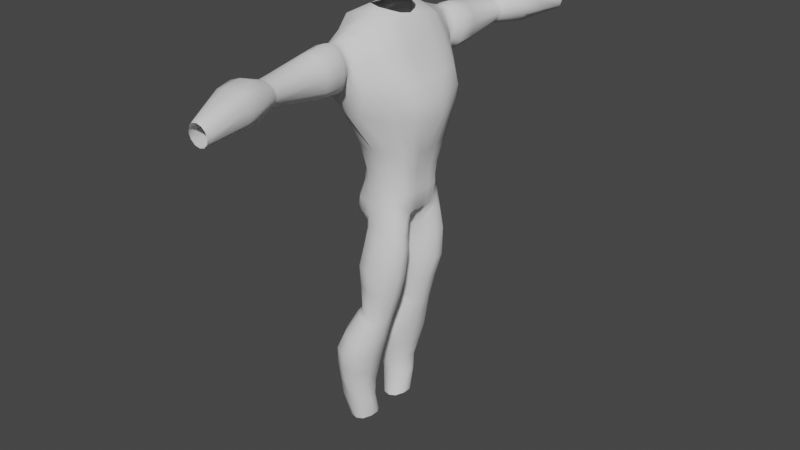 # Source: personaje.blend  (saved by Blender 3.4.6; exported with 4.5.12 LTS)
import bpy
from mathutils import Matrix  # noqa: F401  (used for matrix-valued properties, if any)

bpy.ops.wm.read_factory_settings(use_empty=True)
scene = bpy.context.scene
scene.name = 'Scene'

# ---- collections
col_personaje = bpy.data.collections.new('personaje'); scene.collection.children.link(col_personaje)
col_referencia = bpy.data.collections.new('referencia'); scene.collection.children.link(col_referencia)

# ---- world
world_world = bpy.data.worlds.new('World'); scene.world = world_world
world_world.use_nodes = True; world_world.node_tree.nodes.clear()
_N = world_world.node_tree.nodes; _L = world_world.node_tree.links
n0 = _N.new('ShaderNodeOutputWorld'); n0.name = 'World Output'; n0.location = (300, 300)
n1 = _N.new('ShaderNodeBackground'); n1.name = 'Background'; n1.location = (10, 300)
n1.inputs[0].default_value = (0.05088, 0.05088, 0.05088, 1.0)
_L.new(n1.outputs[0], n0.inputs[0])
n0.is_active_output = True
world_world.color = (0.05088, 0.05088, 0.05088)
world_world.use_sun_shadow = False
world_world.sun_shadow_jitter_overblur = 0.0

# ---- meshes
me_cube_001 = bpy.data.meshes.new('Cube.001')
me_cube_001.from_pydata([(-0.5206, -0.504, -1.326), (-0.7595, -1.403, 2.872), (0.2926, -0.2603, -1.428), (-0.1358, -1.379, 2.995), (-0.6142, 0.0, -1.262), (-0.6442, 0.0, 3.43), (0.2297, 0.0, -1.147), (0.1567, 0.0, 3.322), (-0.5067, -0.8132, 0.5624), (0.2534, -0.8486, 0.6098), (0.6373, 0.0, 0.4649), (-0.6542, 0.0, 0.4481), (0.324, -0.7038, -0.5404), (0.5208, 0.0, -0.4581), (-0.8917, 0.0, -0.7065), (-0.3736, -0.7714, -0.737), (-0.3997, -0.7356, 0.006937), (0.2844, -0.743, 0.06896), (0.5512, 0.0, 0.0362), (-0.6253, 0.0, 0.001509), (-0.6461, -1.22, 1.467), (-0.03476, -1.346, 1.473), (1.011, 0.0, 1.329), (-1.181, 0.0, 1.472), (-1.031, -1.409, 2.166), (0.1152, -1.436, 2.174), (0.8315, 0.0, 2.121), (-1.235, 0.0, 2.055), (-0.7007, -0.3305, -1.301), (0.03128, -0.3286, 3.396), (-0.5808, -0.3689, 3.471), (0.2419, -0.157, -1.178), (-0.6839, -0.517, 0.5262), (0.6595, -0.5259, 0.6028), (0.5101, -0.4102, -0.441), (-0.8319, -0.4986, -0.7389), (0.531, -0.461, 0.07942), (-0.6428, -0.4782, -0.003317), (-1.091, -0.7235, 1.393), (0.801, -0.657, 1.325), (-1.235, -0.8417, 2.114), (0.7043, -0.7532, 2.154), (0.106, -1.402, 1.787), (0.971, 0.0, 1.77), (-1.208, 0.0, 1.76), (-0.942, -1.294, 1.798), (0.8344, -0.7359, 1.766), (-1.193, -0.7786, 1.779), (-0.09933, -0.2346, -1.538), (-0.4236, -1.372, 3.103), (-0.1554, 0.0, -1.281), (-0.1111, -0.8636, 0.5505), (0.0009337, -0.8162, -0.5535), (-0.03448, -0.7918, 0.04987), (-0.3527, -1.303, 1.337), (-0.2644, -0.475, 3.461), (-0.1446, -0.1435, -1.325), (-0.9581, -1.417, 2.516), (-0.001403, -1.445, 2.588), (0.4204, 0.0, 2.747), (-1.083, 0.0, 2.735), (-1.114, -0.8457, 2.734), (0.4446, -0.7356, 2.725), (0.4926, -0.4892, -0.9478), (0.4754, 0.0, -0.8801), (-0.7826, 0.0, -1.044), (-0.5614, -0.6856, -1.078), (-0.8368, -0.4395, -1.073), (0.4964, -0.3005, -0.8516), (-0.6393, -0.4493, -1.289), (0.03948, -1.065, 3.049), (0.5107, -0.6566, 0.6106), (0.4534, -0.5104, -0.4566), (0.4562, -0.551, 0.07436), (0.513, -0.8993, 1.311), (0.4685, -1.052, 2.183), (-0.7687, -1.072, 3.076), (0.2497, -0.1999, -1.239), (-0.619, -0.6165, 0.5446), (-0.6644, -0.6802, -0.7362), (-0.5667, -0.5676, -0.004264), (-0.8825, -0.9435, 1.384), (-1.133, -1.061, 2.157), (-1.067, -1.036, 1.795), (0.5228, -1.023, 1.785), (-0.3497, -1.068, 3.213), (-0.126, -0.179, -1.391), (-1.036, -1.067, 2.656), (0.2944, -1.061, 2.669), (-0.7615, -0.6248, -1.078), (0.4769, -0.3733, -0.8789), (-0.7863, -0.8497, 3.33), (-0.6972, 0.0, 3.435), (0.2464, 0.0, 3.294), (0.1701, -0.7502, 3.202), (-0.2588, -0.6651, 3.413), (0.02474, -5.489, 2.159), (-0.4082, -1.574, 1.942), (0.1443, -5.492, 2.191), (-0.2405, -1.577, 1.986), (0.2319, -5.498, 2.278), (-0.1178, -1.586, 2.373), (0.2639, -5.507, 2.397), (-0.0649, -1.601, 2.528), (0.2319, -5.515, 2.517), (-0.1138, -1.612, 2.711), (0.1443, -5.522, 2.604), (-0.235, -1.627, 2.966), (0.02474, -5.524, 2.636), (-0.4117, -1.629, 3.034), (-0.09484, -5.522, 2.604), (-0.5905, -1.62, 2.907), (-0.1824, -5.515, 2.517), (-0.7111, -1.611, 2.712), (-0.2144, -5.507, 2.397), (-0.7573, -1.599, 2.523), (-0.1824, -5.498, 2.278), (-0.7099, -1.582, 2.339), (-0.09484, -5.492, 2.191), (-0.5763, -1.565, 1.927), (-0.3774, -1.846, 2.008), (-0.1403, -1.851, 2.071), (0.03329, -1.863, 2.245), (0.09683, -1.897, 2.554), (0.03329, -1.914, 2.79), (-0.1403, -1.932, 2.987), (-0.3774, -1.937, 3.051), (-0.6146, -1.927, 2.963), (-0.7882, -1.914, 2.79), (-0.8517, -1.897, 2.554), (-0.7882, -1.863, 2.245), (-0.6146, -1.851, 2.071), (-0.268, -3.46, 2.233), (-0.1534, -3.469, 2.348), (-0.1115, -3.48, 2.494), (-0.1529, -3.491, 2.626), (-0.2641, -3.492, 2.695), (-0.4141, -3.495, 2.734), (-0.566, -3.492, 2.715), (-0.6802, -3.491, 2.655), (-0.7252, -3.48, 2.504), (-0.6884, -3.469, 2.348), (-0.5788, -3.46, 2.233), (-0.4245, -3.457, 2.191), (-0.3901, -2.272, 2.02), (-0.1655, -2.276, 2.08), (-0.001178, -2.288, 2.244), (0.05898, -2.32, 2.54), (-0.001178, -2.337, 2.764), (-0.1655, -2.346, 2.916), (-0.3901, -2.35, 2.976), (-0.6146, -2.34, 2.892), (-0.7789, -2.337, 2.764), (-0.8391, -2.32, 2.54), (-0.7789, -2.288, 2.244), (-0.6146, -2.276, 2.08), (0.01634, -4.182, 2.172), (0.1228, -4.157, 2.351), (0.1979, -4.123, 2.541), (0.1232, -4.09, 2.716), (0.02101, -4.02, 2.845), (-0.2351, -4.011, 2.92), (-0.4881, -4.02, 2.904), (-0.6834, -4.09, 2.843), (-0.7586, -4.123, 2.637), (-0.6977, -4.157, 2.376), (-0.5208, -4.182, 2.172), (-0.2602, -4.191, 2.097), (0.09226, -4.621, 2.209), (0.2873, -4.558, 2.391), (0.2598, -4.534, 2.608), (0.1903, -4.51, 2.784), (0.09944, -4.492, 2.883), (-0.142, -4.486, 2.9), (-0.3826, -4.492, 2.883), (-0.5691, -4.51, 2.819), (-0.6491, -4.534, 2.628), (-0.5994, -4.558, 2.391), (-0.427, -4.621, 2.209), (-0.1725, -4.652, 2.144), (0.1395, -5.411, 2.193), (0.237, -5.411, 2.289), (0.2635, -5.417, 2.421), (0.2278, -5.422, 2.554), (0.1395, -5.426, 2.648), (0.006298, -5.428, 2.683), (-0.1269, -5.426, 2.648), (-0.2244, -5.422, 2.554), (-0.2601, -5.417, 2.421), (-0.2244, -5.411, 2.289), (-0.1269, -5.411, 2.193), (0.006298, -5.412, 2.158), (-0.406, -3.538, 2.181), (-0.2368, -3.54, 2.227), (-0.123, -3.545, 2.35), (-0.07743, -3.551, 2.498), (-0.122, -3.557, 2.632), (-0.2313, -3.55, 2.71), (-0.3928, -3.551, 2.751), (-0.5564, -3.55, 2.736), (-0.6792, -3.557, 2.677), (-0.7279, -3.551, 2.52), (-0.6887, -3.545, 2.351), (-0.5716, -3.54, 2.227), (-0.2071, -3.615, 2.22), (-0.09426, -3.616, 2.35), (-0.04519, -3.618, 2.498), (-0.09266, -3.62, 2.634), (-0.2004, -3.605, 2.723), (-0.3726, -3.605, 2.765), (-0.5471, -3.605, 2.753), (-0.678, -3.62, 2.695), (-0.7298, -3.618, 2.535), (-0.6882, -3.616, 2.354), (-0.5642, -3.615, 2.22), (-0.3879, -3.615, 2.171), (-0.398, -1.664, 2.04), (-0.2075, -1.668, 2.095), (-0.06797, -1.678, 2.339), (-0.02275, -1.71, 2.55), (-0.07284, -1.724, 2.74), (-0.2104, -1.756, 2.952), (-0.3955, -1.761, 3.016), (-0.5825, -1.743, 2.931), (-0.7192, -1.726, 2.739), (-0.7691, -1.712, 2.549), (-0.7192, -1.694, 2.343), (-0.5886, -1.668, 2.081), (-0.6566, -1.52, 2.874), (-0.4277, -1.519, 3.054), (-0.2075, -1.521, 2.972), (-0.06321, -1.526, 2.643), (0.006977, -1.516, 2.365), (-0.005894, -1.494, 2.086), (-0.1376, -1.462, 1.868), (-0.3804, -1.496, 1.778), (-0.6077, -1.415, 1.884), (-0.7984, -1.462, 2.098), (-0.868, -1.5, 2.358), (-0.8145, -1.513, 2.613), (-0.6665, -0.2511, -6.45), (-0.1248, -0.2291, -1.855), (-0.515, -0.3176, -6.437), (0.2755, -0.246, -1.804), (-0.3961, -0.4916, -6.394), (0.519, -0.4624, -1.74), (-0.3961, -0.7066, -6.394), (0.5491, -0.6909, -1.623), (-0.515, -0.8806, -6.437), (0.3536, -0.8891, -1.558), (-0.6665, -0.9471, -6.45), (-0.01103, -0.9658, -1.561), (-0.8693, -0.8806, -6.476), (-0.3437, -0.886, -1.589), (-0.9947, -0.7066, -6.493), (-0.467, -0.7292, -1.784), (-0.9947, -0.4916, -6.493), (-0.5225, -0.5515, -1.85), (-0.8693, -0.3176, -6.476), (-0.4503, -0.3878, -1.883), (-0.7815, -0.1072, -4.488), (-0.403, -0.2312, -4.53), (-0.169, -0.5559, -4.556), (-0.169, -0.9572, -4.556), (-0.403, -1.282, -4.53), (-0.7305, -1.318, -4.534), (-1.007, -1.163, -4.5), (-1.157, -0.8858, -4.497), (-1.201, -0.5755, -4.487), (-1.11, -0.2976, -4.495), (-0.2014, -0.301, -3.455), (-0.001028, -0.3697, -3.52), (0.1228, -0.5494, -3.561), (0.1228, -0.7715, -3.561), (-0.001028, -0.9512, -3.52), (-0.2014, -1.02, -3.455), (-0.4017, -0.9512, -3.39), (-0.5255, -0.7715, -3.35), (-0.5255, -0.5494, -3.35), (-0.4017, -0.3697, -3.39), (-0.1074, -0.1747, -2.288), (0.2528, -0.2716, -2.324), (0.4757, -0.525, -2.346), (0.4745, -0.7596, -2.346), (0.2521, -1.013, -2.324), (-0.1074, -1.11, -2.288), (-0.4407, -0.9878, -2.231), (-0.5835, -0.7537, -2.229), (-0.5982, -0.525, -2.23), (-0.4669, -0.2716, -2.252), (0.1349, -0.2659, -2.878), (0.3115, -0.4757, -2.909), (0.3115, -0.735, -2.909), (0.1349, -0.9447, -2.878), (-0.1509, -1.025, -2.829), (-0.4367, -0.9447, -2.779), (-0.5467, -0.735, -2.748), (-0.5467, -0.4757, -2.748), (-0.4367, -0.2659, -2.779), (-0.1509, -0.1858, -2.829), (-0.533, -0.4296, -5.417), (-0.3818, -0.5565, -5.425), (-0.3818, -0.8442, -5.425), (-0.533, -1.077, -5.417), (-0.7777, -1.166, -5.403), (-1.035, -1.045, -5.397), (-1.212, -0.8274, -5.39), (-1.212, -0.6166, -5.39), (-1.097, -0.4296, -5.389), (-0.7777, -0.3406, -5.403), (-0.3054, -0.2649, -4.285), (-0.09818, -0.5543, -4.314), (-0.09818, -0.9121, -4.314), (-0.3054, -1.202, -4.285), (-0.5785, -1.255, -4.13), (-0.823, -1.121, -4.085), (-0.9604, -0.8605, -4.052), (-0.9973, -0.5689, -4.073), (-0.9173, -0.3118, -4.118), (-0.6406, -0.1543, -4.237), (-0.5042, -0.4608, -5.849), (-0.3581, -0.6204, -5.832), (-0.3581, -0.7835, -5.832), (-0.5042, -1.004, -5.849), (-0.72, -1.045, -5.848), (-1.004, -1.004, -5.853), (-1.153, -0.7835, -5.856), (-1.153, -0.6204, -5.856), (-1.004, -0.4608, -5.853), (-0.72, -0.3767, -5.848), (-0.7795, -0.2315, -4.975), (-0.4722, -0.3368, -5.002), (-0.2823, -0.5562, -5.019), (-0.2823, -0.8971, -5.019), (-0.4722, -1.173, -5.002), (-0.7816, -1.242, -4.956), (-1.045, -1.109, -4.946), (-1.21, -0.87, -4.933), (-1.231, -0.5976, -4.931), (-1.121, -0.3661, -4.936), (-0.2613, -0.281, -3.562), (-0.04253, -0.3554, -3.625), (0.09266, -0.5501, -3.664), (0.09266, -0.7907, -3.664), (-0.04253, -0.9854, -3.625), (-0.2613, -1.07, -3.554), (-0.48, -0.9854, -3.499), (-0.6102, -0.7907, -3.46), (-0.6102, -0.5501, -3.46), (-0.48, -0.3554, -3.499), (-0.07229, -0.3451, -3.699), (0.07105, -0.5505, -3.737), (0.07105, -0.8044, -3.737), (-0.07229, -1.01, -3.699), (-0.3042, -1.106, -3.625), (-0.5361, -1.01, -3.577), (-0.6709, -0.8044, -3.539), (-0.6709, -0.5505, -3.539), (-0.5361, -0.3451, -3.577), (-0.3042, -0.2667, -3.638), (-0.5137, -0.3356, -6.363), (-0.3913, -0.5078, -6.323), (-0.3913, -0.7163, -6.323), (-0.5137, -0.8961, -6.363), (-0.6732, -0.9595, -6.374), (-0.8863, -0.8961, -6.398), (-1.015, -0.7163, -6.412), (-1.015, -0.5078, -6.412), (-0.8863, -0.3356, -6.398), (-0.6732, -0.267, -6.374), (0.347, -0.7647, -0.9061), (0.3585, -0.818, -1.199), (0.02903, -0.8525, -0.8654), (0.03022, -0.8899, -1.173), (-0.2853, -0.8186, -1.003), (-0.282, -0.8347, -1.248), (-0.456, -0.6862, -1.231), (-0.4479, -0.7084, -1.441), (-0.5065, -0.5587, -1.412), (-0.5192, -0.5814, -1.548), (0.4854, -0.4339, -1.414), (0.5276, -0.6392, -1.3), (0.5241, -0.5804, -1.097), (-0.7418, -0.4223, 3.383), (0.2239, -0.09864, -1.135), (-0.669, -0.256, 0.4851), (-0.8931, -0.2066, -0.7008), (-0.6341, -0.2366, -0.006897), (-1.136, -0.3593, 1.432), (-1.235, -0.4183, 2.084), (-0.6371, -0.1581, -1.285), (0.2083, -0.3726, 3.248), (0.6484, -0.2605, 0.5338), (0.517, -0.2026, -0.4535), (0.5411, -0.228, 0.05671), (0.9058, -0.326, 1.327), (0.7679, -0.3741, 2.137), (0.9027, -0.3654, 1.768), (-1.201, -0.3868, 1.769), (-0.1489, -0.0892, -1.278), (0.4325, -0.3653, 2.736), (-1.098, -0.4203, 2.734), (0.4704, -0.1647, -0.8505), (-0.8235, -0.1987, -1.068), (-0.6125, -0.2461, 3.451), (0.09397, -0.226, 3.359), (0.2916, -0.7186, -0.3102), (0.5282, 0.0, -0.2714), (-0.7759, 0.0, -0.3505), (-0.3589, -0.727, -0.3594), (-0.7111, -0.4431, -0.3711), (0.5048, -0.4294, -0.2444), (-0.01655, -0.8257, -0.291), (-0.5822, -0.6009, -0.3713), (0.4399, -0.5257, -0.256), (0.516, -0.2122, -0.2607), (-0.762, -0.2207, -0.3488), (-0.4357, 0.0, -1.296), (-0.42, -0.2236, -1.331), (-0.3637, -0.3553, -1.533), (-0.3941, -0.2952, -1.386), (-0.7679, -0.2844, -6.463), (-0.304, -0.281, -1.851), (-0.9424, -0.1936, -4.505), (-0.3015, -0.3353, -3.423), (-0.2871, -0.2231, -2.27), (-0.2938, -0.2259, -2.804), (-0.9372, -0.3851, -5.396), (-0.7728, -0.2184, -4.158), (-0.8619, -0.4187, -5.85), (-0.9532, -0.2819, -4.952), (-0.3706, -0.3182, -3.53), (-0.4202, -0.3059, -3.608), (-0.7798, -0.3013, -6.386), (-0.4212, -0.1195, -1.303), (-0.4734, -0.4533, -1.586), (0.4351, -0.3526, -1.199), (-0.5134, -0.515, -1.556), (0.4765, -0.4145, -1.253)], [], [(88, 70, 3, 58), (86, 77, 2, 48), (85, 76, 1, 49), (401, 383, 92, 60), (387, 385, 11, 19), (53, 51, 8, 16), (73, 71, 9, 17), (90, 72, 12, 63), (403, 386, 14, 65), (414, 73, 17, 406), (412, 53, 16, 409), (416, 387, 19, 408), (385, 388, 23, 11), (51, 54, 20, 8), (71, 74, 21, 9), (398, 389, 27, 44), (84, 75, 25, 42), (397, 396, 41, 46), (83, 82, 40, 47), (392, 395, 39, 33), (78, 81, 38, 32), (413, 80, 37, 410), (415, 394, 36, 411), (89, 79, 35, 67), (402, 393, 34, 68), (394, 392, 33, 36), (80, 78, 32, 37), (87, 76, 91, 61), (399, 384, 31, 56), (400, 391, 94, 62), (81, 83, 47, 38), (395, 397, 46, 39), (74, 84, 42, 21), (388, 398, 44, 23), (434, 399, 56, 418), (9, 21, 54, 51), (406, 17, 53, 412), (17, 9, 51, 53), (70, 85, 49, 3), (420, 86, 48, 419), (396, 400, 62, 41), (82, 87, 61, 40), (389, 401, 60, 27), (75, 88, 58, 25), (384, 402, 68, 31), (69, 89, 67, 28), (390, 403, 65, 4), (77, 90, 63, 436, 2), (31, 68, 90, 77), (0, 66, 89, 69), (41, 62, 88, 75), (24, 57, 87, 82), (418, 56, 86, 420), (94, 95, 85, 70), (39, 46, 84, 74), (20, 45, 83, 81), (57, 1, 76, 87), (16, 8, 78, 80), (66, 15, 79, 89), (409, 16, 80, 413), (8, 20, 81, 78), (45, 24, 82, 83), (46, 41, 75, 84), (33, 39, 74, 71), (411, 36, 73, 414), (68, 34, 72, 90), (36, 33, 71, 73), (95, 91, 76, 85), (56, 31, 77, 86), (62, 94, 70, 88), (404, 5, 92, 383), (405, 29, 94, 391), (29, 55, 95, 94), (55, 30, 91, 95), (216, 97, 99, 217), (217, 99, 101, 218), (218, 101, 103, 219), (219, 103, 105, 220), (220, 105, 107, 221), (221, 107, 109, 222), (222, 109, 111, 223), (223, 111, 113, 224), (224, 113, 115, 225), (225, 115, 117, 226), (226, 117, 119, 227), (227, 119, 97, 216), (155, 131, 120, 144), (154, 130, 131, 155), (153, 129, 130, 154), (152, 128, 129, 153), (151, 127, 128, 152), (150, 126, 127, 151), (149, 125, 126, 150), (148, 124, 125, 149), (147, 123, 124, 148), (146, 122, 123, 147), (145, 121, 122, 146), (144, 120, 121, 145), (192, 143, 132, 193), (193, 132, 133, 194), (194, 133, 134, 195), (195, 134, 135, 196), (196, 135, 136, 197), (197, 136, 137, 198), (198, 137, 138, 199), (199, 138, 139, 200), (200, 139, 140, 201), (201, 140, 141, 202), (202, 141, 142, 203), (203, 142, 143, 192), (143, 144, 145, 132), (132, 145, 146, 133), (133, 146, 147, 134), (134, 147, 148, 135), (135, 148, 149, 136), (136, 149, 150, 137), (137, 150, 151, 138), (138, 151, 152, 139), (139, 152, 153, 140), (140, 153, 154, 141), (141, 154, 155, 142), (142, 155, 144, 143), (178, 166, 167, 179), (177, 165, 166, 178), (176, 164, 165, 177), (175, 163, 164, 176), (174, 162, 163, 175), (173, 161, 162, 174), (172, 160, 161, 173), (171, 159, 160, 172), (170, 158, 159, 171), (169, 157, 158, 170), (168, 156, 157, 169), (179, 167, 156, 168), (191, 179, 168, 180), (180, 168, 169, 181), (181, 169, 170, 182), (182, 170, 171, 183), (183, 171, 172, 184), (184, 172, 173, 185), (185, 173, 174, 186), (186, 174, 175, 187), (187, 175, 176, 188), (188, 176, 177, 189), (189, 177, 178, 190), (190, 178, 179, 191), (118, 190, 191, 96), (116, 189, 190, 118), (114, 188, 189, 116), (112, 187, 188, 114), (110, 186, 187, 112), (108, 185, 186, 110), (106, 184, 185, 108), (104, 183, 184, 106), (102, 182, 183, 104), (100, 181, 182, 102), (98, 180, 181, 100), (96, 191, 180, 98), (214, 203, 192, 215), (213, 202, 203, 214), (212, 201, 202, 213), (211, 200, 201, 212), (210, 199, 200, 211), (209, 198, 199, 210), (208, 197, 198, 209), (207, 196, 197, 208), (206, 195, 196, 207), (205, 194, 195, 206), (204, 193, 194, 205), (215, 192, 193, 204), (167, 215, 204, 156), (156, 204, 205, 157), (157, 205, 206, 158), (158, 206, 207, 159), (159, 207, 208, 160), (160, 208, 209, 161), (161, 209, 210, 162), (162, 210, 211, 163), (163, 211, 212, 164), (164, 212, 213, 165), (165, 213, 214, 166), (166, 214, 215, 167), (131, 227, 216, 120), (130, 226, 227, 131), (129, 225, 226, 130), (128, 224, 225, 129), (127, 223, 224, 128), (126, 222, 223, 127), (125, 221, 222, 126), (124, 220, 221, 125), (123, 219, 220, 124), (122, 218, 219, 123), (121, 217, 218, 122), (120, 216, 217, 121), (228, 229, 49, 1), (229, 230, 3, 49), (230, 231, 58, 3), (231, 232, 25, 58), (232, 233, 42, 25), (233, 234, 21, 42), (234, 235, 54, 21), (235, 236, 20, 54), (236, 237, 45, 20), (237, 238, 24, 45), (238, 239, 57, 24), (239, 228, 1, 57), (113, 111, 228, 239), (115, 113, 239, 238), (117, 115, 238, 237), (119, 117, 237, 236), (97, 119, 236, 235), (99, 97, 235, 234), (101, 99, 234, 233), (103, 101, 233, 232), (105, 103, 232, 231), (107, 105, 231, 230), (109, 107, 230, 229), (111, 109, 229, 228), (280, 241, 243, 281), (281, 243, 245, 282), (282, 245, 247, 283), (283, 247, 249, 284), (284, 249, 251, 285), (285, 251, 253, 286), (286, 253, 255, 287), (287, 255, 257, 288), (288, 257, 259, 289), (425, 422, 241, 280), (430, 423, 260, 330), (338, 268, 269, 339), (337, 267, 268, 338), (336, 266, 267, 337), (335, 265, 266, 336), (334, 264, 265, 335), (333, 263, 264, 334), (332, 262, 263, 333), (331, 261, 262, 332), (330, 260, 261, 331), (431, 424, 270, 340), (348, 278, 279, 349), (347, 277, 278, 348), (346, 276, 277, 347), (345, 275, 276, 346), (344, 274, 275, 345), (343, 273, 274, 344), (342, 272, 273, 343), (341, 271, 272, 342), (340, 270, 271, 341), (426, 425, 280, 299), (297, 288, 289, 298), (296, 287, 288, 297), (295, 286, 287, 296), (294, 285, 286, 295), (293, 284, 285, 294), (292, 283, 284, 293), (291, 282, 283, 292), (290, 281, 282, 291), (299, 280, 281, 290), (270, 299, 290, 271), (271, 290, 291, 272), (272, 291, 292, 273), (273, 292, 293, 274), (274, 293, 294, 275), (275, 294, 295, 276), (276, 295, 296, 277), (277, 296, 297, 278), (278, 297, 298, 279), (424, 426, 299, 270), (329, 309, 300, 320), (320, 300, 301, 321), (321, 301, 302, 322), (322, 302, 303, 323), (323, 303, 304, 324), (324, 304, 305, 325), (325, 305, 306, 326), (326, 306, 307, 327), (327, 307, 308, 328), (429, 427, 309, 329), (260, 319, 310, 261), (261, 310, 311, 262), (262, 311, 312, 263), (263, 312, 313, 264), (264, 313, 314, 265), (265, 314, 315, 266), (266, 315, 316, 267), (267, 316, 317, 268), (268, 317, 318, 269), (423, 428, 319, 260), (433, 429, 329, 369), (367, 327, 328, 368), (366, 326, 327, 367), (365, 325, 326, 366), (364, 324, 325, 365), (363, 323, 324, 364), (362, 322, 323, 363), (361, 321, 322, 362), (360, 320, 321, 361), (369, 329, 320, 360), (309, 330, 331, 300), (300, 331, 332, 301), (301, 332, 333, 302), (302, 333, 334, 303), (303, 334, 335, 304), (304, 335, 336, 305), (305, 336, 337, 306), (306, 337, 338, 307), (307, 338, 339, 308), (427, 430, 330, 309), (359, 340, 341, 350), (350, 341, 342, 351), (351, 342, 343, 352), (352, 343, 344, 353), (353, 344, 345, 354), (354, 345, 346, 355), (355, 346, 347, 356), (356, 347, 348, 357), (357, 348, 349, 358), (432, 431, 340, 359), (428, 432, 359, 319), (317, 357, 358, 318), (316, 356, 357, 317), (315, 355, 356, 316), (314, 354, 355, 315), (313, 353, 354, 314), (312, 352, 353, 313), (311, 351, 352, 312), (310, 350, 351, 311), (319, 359, 350, 310), (240, 369, 360, 242), (242, 360, 361, 244), (244, 361, 362, 246), (246, 362, 363, 248), (248, 363, 364, 250), (250, 364, 365, 252), (252, 365, 366, 254), (254, 366, 367, 256), (256, 367, 368, 258), (421, 433, 369, 240), (370, 12, 52, 372), (435, 259, 257, 379, 437), (422, 419, 48, 241), (372, 52, 15, 374), (374, 15, 66, 376), (381, 247, 245, 380), (382, 63, 12, 370), (243, 241, 48, 2), (376, 66, 0, 378), (255, 377, 379, 257), (377, 376, 378, 379), (247, 381, 371, 249), (381, 382, 370, 371), (438, 380, 2, 436), (253, 375, 377, 255), (375, 374, 376, 377), (251, 373, 375, 253), (373, 372, 374, 375), (249, 371, 373, 251), (371, 370, 372, 373), (7, 405, 391, 93), (30, 404, 383, 91), (28, 67, 403, 390), (6, 64, 402, 384), (40, 61, 401, 389), (26, 59, 400, 396), (417, 50, 399, 434), (38, 47, 398, 388), (22, 43, 397, 395), (59, 93, 391, 400), (50, 6, 384, 399), (18, 10, 392, 394), (64, 13, 393, 402), (407, 18, 394, 415), (10, 22, 395, 392), (43, 26, 396, 397), (47, 40, 389, 398), (32, 38, 388, 385), (410, 37, 387, 416), (67, 35, 386, 403), (37, 32, 385, 387), (61, 91, 383, 401), (35, 410, 416, 386), (13, 407, 415, 393), (34, 411, 414, 72), (15, 409, 413, 79), (12, 406, 412, 52), (393, 415, 411, 34), (79, 413, 410, 35), (386, 416, 408, 14), (52, 412, 409, 15), (72, 414, 406, 12), (4, 417, 434, 390), (382, 381, 380, 438), (258, 368, 433, 421), (318, 358, 432, 428), (358, 349, 431, 432), (308, 339, 430, 427), (368, 328, 429, 433), (269, 318, 428, 423), (328, 308, 427, 429), (279, 298, 426, 424), (298, 289, 425, 426), (349, 279, 424, 431), (339, 269, 423, 430), (289, 259, 422, 425), (28, 418, 420, 69), (69, 420, 419, 0), (390, 434, 418, 28), (259, 435, 419, 422), (243, 2, 380, 245), (435, 437, 379, 378), (435, 378, 0, 419), (63, 382, 438, 436)])
me_cube_001.polygons.foreach_set('use_smooth', [True] * 412)
_uv = me_cube_001.uv_layers.new(name='UVMap')
_uv.uv.foreach_set('vector', [0.6094, 0.7187, 0.625, 0.7188, 0.625, 0.75, 0.6094, 0.75, 0.25, 0.7187, 0.375, 0.7188, 0.375, 0.75, 0.25, 0.75, 0.75, 0.7187, 0.875, 0.7188, 0.875, 0.75, 0.75, 0.75, 0.6094, 0.09375, 0.625, 0.09375, 0.625, 0.125, 0.6094, 0.125, 0.4687, 0.09375, 0.5, 0.09375, 0.5, 0.125, 0.4688, 0.125, 0.4687, 0.875, 0.5, 0.875, 0.5, 1.0, 0.4687, 1.0, 0.4688, 0.7187, 0.5, 0.7188, 0.5, 0.75, 0.4687, 0.75, 0.4062, 0.7188, 0.4375, 0.7188, 0.4375, 0.75, 0.4062, 0.75, 0.4062, 0.09375, 0.4375, 0.09375, 0.4375, 0.125, 0.4062, 0.125, 0.4493, 0.7188, 0.4688, 0.7187, 0.4687, 0.75, 0.4493, 0.75, 0.4493, 0.875, 0.4687, 0.875, 0.4687, 1.0, 0.4493, 1.0, 0.4493, 0.09375, 0.4687, 0.09375, 0.4688, 0.125, 0.4493, 0.125, 0.5, 0.09375, 0.5625, 0.09375, 0.5625, 0.125, 0.5, 0.125, 0.5, 0.875, 0.5625, 0.875, 0.5625, 1.0, 0.5, 1.0, 0.5, 0.7188, 0.5625, 0.7188, 0.5625, 0.75, 0.5, 0.75, 0.5781, 0.09375, 0.5938, 0.09375, 0.5938, 0.125, 0.5781, 0.125, 0.5781, 0.7188, 0.5938, 0.7188, 0.5938, 0.75, 0.5781, 0.75, 0.5781, 0.6562, 0.5938, 0.6562, 0.5938, 0.6875, 0.5781, 0.6875, 0.5781, 0.03125, 0.5938, 0.03125, 0.5938, 0.0625, 0.5781, 0.0625, 0.5, 0.6563, 0.5625, 0.6562, 0.5625, 0.6875, 0.5, 0.6875, 0.5, 0.03125, 0.5625, 0.03125, 0.5625, 0.0625, 0.5, 0.0625, 0.4493, 0.03125, 0.4687, 0.03125, 0.4687, 0.0625, 0.4493, 0.0625, 0.4493, 0.6562, 0.4687, 0.6562, 0.4688, 0.6875, 0.4493, 0.6875, 0.4062, 0.03125, 0.4375, 0.03125, 0.4375, 0.0625, 0.4062, 0.0625, 0.4062, 0.6563, 0.4375, 0.6562, 0.4375, 0.6875, 0.4062, 0.6875, 0.4687, 0.6562, 0.5, 0.6563, 0.5, 0.6875, 0.4688, 0.6875, 0.4687, 0.03125, 0.5, 0.03125, 0.5, 0.0625, 0.4687, 0.0625, 0.6094, 0.03125, 0.625, 0.03125, 0.625, 0.0625, 0.6094, 0.0625, 0.25, 0.6563, 0.375, 0.6562, 0.375, 0.6875, 0.25, 0.6875, 0.6094, 0.6562, 0.625, 0.6562, 0.625, 0.6875, 0.6094, 0.6875, 0.5625, 0.03125, 0.5781, 0.03125, 0.5781, 0.0625, 0.5625, 0.0625, 0.5625, 0.6562, 0.5781, 0.6562, 0.5781, 0.6875, 0.5625, 0.6875, 0.5625, 0.7188, 0.5781, 0.7188, 0.5781, 0.75, 0.5625, 0.75, 0.5625, 0.09375, 0.5781, 0.09375, 0.5781, 0.125, 0.5625, 0.125, 0.1875, 0.6562, 0.25, 0.6563, 0.25, 0.6875, 0.1875, 0.6875, 0.5, 0.75, 0.5625, 0.75, 0.5625, 0.875, 0.5, 0.875, 0.4493, 0.75, 0.4687, 0.75, 0.4687, 0.875, 0.4493, 0.875, 0.4687, 0.75, 0.5, 0.75, 0.5, 0.875, 0.4687, 0.875, 0.625, 0.7188, 0.75, 0.7187, 0.75, 0.75, 0.625, 0.75, 0.1875, 0.7188, 0.25, 0.7187, 0.25, 0.75, 0.1875, 0.75, 0.5938, 0.6562, 0.6094, 0.6562, 0.6094, 0.6875, 0.5938, 0.6875, 0.5938, 0.03125, 0.6094, 0.03125, 0.6094, 0.0625, 0.5938, 0.0625, 0.5938, 0.09375, 0.6094, 0.09375, 0.6094, 0.125, 0.5938, 0.125, 0.5938, 0.7188, 0.6094, 0.7187, 0.6094, 0.75, 0.5938, 0.75, 0.375, 0.6562, 0.4062, 0.6563, 0.4062, 0.6875, 0.375, 0.6875, 0.375, 0.03125, 0.4062, 0.03125, 0.4062, 0.0625, 0.375, 0.0625, 0.375, 0.09375, 0.4062, 0.09375, 0.4062, 0.125, 0.375, 0.125, 0.375, 0.7188, 0.4062, 0.7188, 0.4062, 0.75, 0.3846, 0.75, 0.375, 0.75, 0.375, 0.6875, 0.4062, 0.6875, 0.4062, 0.7188, 0.375, 0.7188, 0.375, 0.0, 0.4062, 0.0, 0.4062, 0.03125, 0.375, 0.03125, 0.5938, 0.6875, 0.6094, 0.6875, 0.6094, 0.7187, 0.5938, 0.7188, 0.5937, 0.0, 0.6094, 0.0, 0.6094, 0.03125, 0.5938, 0.03125, 0.1875, 0.6875, 0.25, 0.6875, 0.25, 0.7187, 0.1875, 0.7188, 0.625, 0.6875, 0.75, 0.6875, 0.75, 0.7187, 0.625, 0.7188, 0.5625, 0.6875, 0.5781, 0.6875, 0.5781, 0.7188, 0.5625, 0.7188, 0.5625, 0.0, 0.5781, 0.0, 0.5781, 0.03125, 0.5625, 0.03125, 0.6094, 0.0, 0.625, 0.0, 0.625, 0.03125, 0.6094, 0.03125, 0.4687, 0.0, 0.5, 0.0, 0.5, 0.03125, 0.4687, 0.03125, 0.4062, 0.0, 0.4375, 0.0, 0.4375, 0.03125, 0.4062, 0.03125, 0.4493, 0.0, 0.4687, 0.0, 0.4687, 0.03125, 0.4493, 0.03125, 0.5, 0.0, 0.5625, 0.0, 0.5625, 0.03125, 0.5, 0.03125, 0.5781, 0.0, 0.5937, 0.0, 0.5938, 0.03125, 0.5781, 0.03125, 0.5781, 0.6875, 0.5938, 0.6875, 0.5938, 0.7188, 0.5781, 0.7188, 0.5, 0.6875, 0.5625, 0.6875, 0.5625, 0.7188, 0.5, 0.7188, 0.4493, 0.6875, 0.4688, 0.6875, 0.4688, 0.7187, 0.4493, 0.7188, 0.4062, 0.6875, 0.4375, 0.6875, 0.4375, 0.7188, 0.4062, 0.7188, 0.4688, 0.6875, 0.5, 0.6875, 0.5, 0.7188, 0.4688, 0.7187, 0.75, 0.6875, 0.875, 0.6875, 0.875, 0.7188, 0.75, 0.7187, 0.25, 0.6875, 0.375, 0.6875, 0.375, 0.7188, 0.25, 0.7187, 0.6094, 0.6875, 0.625, 0.6875, 0.625, 0.7188, 0.6094, 0.7187, 0.854, 0.6562, 0.854, 0.6327, 0.875, 0.625, 0.875, 0.6562, 0.6483, 0.6562, 0.6482, 0.679, 0.625, 0.6875, 0.625, 0.6562, 0.6482, 0.679, 0.7531, 0.6792, 0.75, 0.6875, 0.625, 0.6875, 0.7531, 0.6792, 0.854, 0.6797, 0.875, 0.6875, 0.75, 0.6875, 1.0, 0.9625, 1.0, 1.0, 0.9167, 1.0, 0.9167, 0.9625, 0.9167, 0.9625, 0.9167, 1.0, 0.8333, 1.0, 0.8333, 0.9625, 0.8333, 0.9625, 0.8333, 1.0, 0.75, 1.0, 0.75, 0.9625, 0.75, 0.9625, 0.75, 1.0, 0.6667, 1.0, 0.6667, 0.9625, 0.6667, 0.9625, 0.6667, 1.0, 0.5833, 1.0, 0.5833, 0.9625, 0.5833, 0.9625, 0.5833, 1.0, 0.5, 1.0, 0.5, 0.9625, 0.5, 0.9625, 0.5, 1.0, 0.4167, 1.0, 0.4167, 0.9625, 0.4167, 0.9625, 0.4167, 1.0, 0.3333, 1.0, 0.3333, 0.9625, 0.3333, 0.9625, 0.3333, 1.0, 0.25, 1.0, 0.25, 0.9625, 0.25, 0.9625, 0.25, 1.0, 0.1667, 1.0, 0.1667, 0.9625, 0.1667, 0.9625, 0.1667, 1.0, 0.08333, 1.0, 0.08333, 0.9625, 0.08333, 0.9625, 0.08333, 1.0, 7.451e-08, 1.0, 7.451e-08, 0.9625, 0.08333, 0.7755, 0.08333, 0.8862, 7.451e-08, 0.8862, 7.451e-08, 0.7755, 0.1667, 0.7755, 0.1667, 0.8862, 0.08333, 0.8862, 0.08333, 0.7755, 0.25, 0.7755, 0.25, 0.8862, 0.1667, 0.8862, 0.1667, 0.7755, 0.3333, 0.7755, 0.3333, 0.8862, 0.25, 0.8862, 0.25, 0.7755, 0.4167, 0.7755, 0.4167, 0.8862, 0.3333, 0.8862, 0.3333, 0.7755, 0.5, 0.7755, 0.5, 0.8862, 0.4167, 0.8862, 0.4167, 0.7755, 0.5833, 0.7755, 0.5833, 0.8862, 0.5, 0.8862, 0.5, 0.7755, 0.6667, 0.7755, 0.6667, 0.8862, 0.5833, 0.8862, 0.5833, 0.7755, 0.75, 0.7755, 0.75, 0.8862, 0.6667, 0.8862, 0.6667, 0.7755, 0.8333, 0.7755, 0.8333, 0.8862, 0.75, 0.8862, 0.75, 0.7755, 0.9167, 0.7755, 0.9167, 0.8862, 0.8333, 0.8862, 0.8333, 0.7755, 1.0, 0.7755, 1.0, 0.8862, 0.9167, 0.8862, 0.9167, 0.7755, 1.0, 0.4538, 1.0, 0.4723, 0.9167, 0.4723, 0.9167, 0.4538, 0.9167, 0.4538, 0.9167, 0.4723, 0.8333, 0.4723, 0.8333, 0.4538, 0.8333, 0.4538, 0.8333, 0.4723, 0.75, 0.4723, 0.75, 0.4538, 0.75, 0.4538, 0.75, 0.4723, 0.6667, 0.4723, 0.6667, 0.4538, 0.6667, 0.4538, 0.6667, 0.4723, 0.5833, 0.4723, 0.5833, 0.4538, 0.5833, 0.4538, 0.5833, 0.4723, 0.5, 0.4723, 0.5, 0.4538, 0.5, 0.4538, 0.5, 0.4723, 0.4167, 0.4723, 0.4167, 0.4538, 0.4167, 0.4538, 0.4167, 0.4723, 0.3333, 0.4723, 0.3333, 0.4538, 0.3333, 0.4538, 0.3333, 0.4723, 0.25, 0.4723, 0.25, 0.4538, 0.25, 0.4538, 0.25, 0.4723, 0.1667, 0.4723, 0.1667, 0.4538, 0.1667, 0.4538, 0.1667, 0.4723, 0.08333, 0.4723, 0.08333, 0.4538, 0.08333, 0.4538, 0.08333, 0.4723, 7.451e-08, 0.4723, 7.451e-08, 0.4538, 1.0, 0.4723, 1.0, 0.7755, 0.9167, 0.7755, 0.9167, 0.4723, 0.9167, 0.4723, 0.9167, 0.7755, 0.8333, 0.7755, 0.8333, 0.4723, 0.8333, 0.4723, 0.8333, 0.7755, 0.75, 0.7755, 0.75, 0.4723, 0.75, 0.4723, 0.75, 0.7755, 0.6667, 0.7755, 0.6667, 0.4723, 0.6667, 0.4723, 0.6667, 0.7755, 0.5833, 0.7755, 0.5833, 0.4723, 0.5833, 0.4723, 0.5833, 0.7755, 0.5, 0.7755, 0.5, 0.4723, 0.5, 0.4723, 0.5, 0.7755, 0.4167, 0.7755, 0.4167, 0.4723, 0.4167, 0.4723, 0.4167, 0.7755, 0.3333, 0.7755, 0.3333, 0.4723, 0.3333, 0.4723, 0.3333, 0.7755, 0.25, 0.7755, 0.25, 0.4723, 0.25, 0.4723, 0.25, 0.7755, 0.1667, 0.7755, 0.1667, 0.4723, 0.1667, 0.4723, 0.1667, 0.7755, 0.08333, 0.7755, 0.08333, 0.4723, 0.08333, 0.4723, 0.08333, 0.7755, 7.451e-08, 0.7755, 7.451e-08, 0.4723, 0.08333, 0.2091, 0.08333, 0.3037, 7.451e-08, 0.3037, 7.451e-08, 0.2091, 0.1667, 0.2091, 0.1667, 0.3037, 0.08333, 0.3037, 0.08333, 0.2091, 0.25, 0.2091, 0.25, 0.3037, 0.1667, 0.3037, 0.1667, 0.2091, 0.3333, 0.2091, 0.3333, 0.3037, 0.25, 0.3037, 0.25, 0.2091, 0.4167, 0.2091, 0.4167, 0.3037, 0.3333, 0.3037, 0.3333, 0.2091, 0.5, 0.2091, 0.5, 0.3037, 0.4167, 0.3037, 0.4167, 0.2091, 0.5833, 0.2091, 0.5833, 0.3037, 0.5, 0.3037, 0.5, 0.2091, 0.6667, 0.2091, 0.6667, 0.3037, 0.5833, 0.3037, 0.5833, 0.2091, 0.75, 0.2091, 0.75, 0.3037, 0.6667, 0.3037, 0.6667, 0.2091, 0.8333, 0.2091, 0.8333, 0.3037, 0.75, 0.3037, 0.75, 0.2091, 0.9167, 0.2091, 0.9167, 0.3037, 0.8333, 0.3037, 0.8333, 0.2091, 1.0, 0.2091, 1.0, 0.3037, 0.9167, 0.3037, 0.9167, 0.2091, 1.0, 0.01938, 1.0, 0.2091, 0.9167, 0.2091, 0.9167, 0.01938, 0.9167, 0.01938, 0.9167, 0.2091, 0.8333, 0.2091, 0.8333, 0.01938, 0.8333, 0.01938, 0.8333, 0.2091, 0.75, 0.2091, 0.75, 0.01938, 0.75, 0.01938, 0.75, 0.2091, 0.6667, 0.2091, 0.6667, 0.01938, 0.6667, 0.01938, 0.6667, 0.2091, 0.5833, 0.2091, 0.5833, 0.01938, 0.5833, 0.01938, 0.5833, 0.2091, 0.5, 0.2091, 0.5, 0.01938, 0.5, 0.01938, 0.5, 0.2091, 0.4167, 0.2091, 0.4167, 0.01938, 0.4167, 0.01938, 0.4167, 0.2091, 0.3333, 0.2091, 0.3333, 0.01938, 0.3333, 0.01938, 0.3333, 0.2091, 0.25, 0.2091, 0.25, 0.01938, 0.25, 0.01938, 0.25, 0.2091, 0.1667, 0.2091, 0.1667, 0.01938, 0.1667, 0.01938, 0.1667, 0.2091, 0.08333, 0.2091, 0.08333, 0.01938, 0.08333, 0.01938, 0.08333, 0.2091, 7.451e-08, 0.2091, 7.451e-08, 0.01938, 0.08333, 0.0, 0.08333, 0.01938, 7.451e-08, 0.01938, 7.451e-08, 0.0, 0.1667, 0.0, 0.1667, 0.01938, 0.08333, 0.01938, 0.08333, 0.0, 0.25, 0.0, 0.25, 0.01938, 0.1667, 0.01938, 0.1667, 0.0, 0.3333, 0.0, 0.3333, 0.01938, 0.25, 0.01938, 0.25, 0.0, 0.4167, 0.0, 0.4167, 0.01938, 0.3333, 0.01938, 0.3333, 0.0, 0.5, 0.0, 0.5, 0.01938, 0.4167, 0.01938, 0.4167, 0.0, 0.5833, 0.0, 0.5833, 0.01938, 0.5, 0.01938, 0.5, 0.0, 0.6667, 0.0, 0.6667, 0.01938, 0.5833, 0.01938, 0.5833, 0.0, 0.75, 0.0, 0.75, 0.01938, 0.6667, 0.01938, 0.6667, 0.0, 0.8333, 0.0, 0.8333, 0.01938, 0.75, 0.01938, 0.75, 0.0, 0.9167, 0.0, 0.9167, 0.01938, 0.8333, 0.01938, 0.8333, 0.0, 1.0, 0.0, 1.0, 0.01938, 0.9167, 0.01938, 0.9167, 0.0, 0.08333, 0.4362, 0.08333, 0.4538, 7.451e-08, 0.4538, 7.451e-08, 0.4362, 0.1667, 0.4362, 0.1667, 0.4538, 0.08333, 0.4538, 0.08333, 0.4362, 0.25, 0.4362, 0.25, 0.4538, 0.1667, 0.4538, 0.1667, 0.4362, 0.3333, 0.4362, 0.3333, 0.4538, 0.25, 0.4538, 0.25, 0.4362, 0.4167, 0.4362, 0.4167, 0.4538, 0.3333, 0.4538, 0.3333, 0.4362, 0.5, 0.4362, 0.5, 0.4538, 0.4167, 0.4538, 0.4167, 0.4362, 0.5833, 0.4362, 0.5833, 0.4538, 0.5, 0.4538, 0.5, 0.4362, 0.6667, 0.4362, 0.6667, 0.4538, 0.5833, 0.4538, 0.5833, 0.4362, 0.75, 0.4362, 0.75, 0.4538, 0.6667, 0.4538, 0.6667, 0.4362, 0.8333, 0.4362, 0.8333, 0.4538, 0.75, 0.4538, 0.75, 0.4362, 0.9167, 0.4362, 0.9167, 0.4538, 0.8333, 0.4538, 0.8333, 0.4362, 1.0, 0.4362, 1.0, 0.4538, 0.9167, 0.4538, 0.9167, 0.4362, 1.0, 0.3037, 1.0, 0.4362, 0.9167, 0.4362, 0.9167, 0.3037, 0.9167, 0.3037, 0.9167, 0.4362, 0.8333, 0.4362, 0.8333, 0.3037, 0.8333, 0.3037, 0.8333, 0.4362, 0.75, 0.4362, 0.75, 0.3037, 0.75, 0.3037, 0.75, 0.4362, 0.6667, 0.4362, 0.6667, 0.3037, 0.6667, 0.3037, 0.6667, 0.4362, 0.5833, 0.4362, 0.5833, 0.3037, 0.5833, 0.3037, 0.5833, 0.4362, 0.5, 0.4362, 0.5, 0.3037, 0.5, 0.3037, 0.5, 0.4362, 0.4167, 0.4362, 0.4167, 0.3037, 0.4167, 0.3037, 0.4167, 0.4362, 0.3333, 0.4362, 0.3333, 0.3037, 0.3333, 0.3037, 0.3333, 0.4362, 0.25, 0.4362, 0.25, 0.3037, 0.25, 0.3037, 0.25, 0.4362, 0.1667, 0.4362, 0.1667, 0.3037, 0.1667, 0.3037, 0.1667, 0.4362, 0.08333, 0.4362, 0.08333, 0.3037, 0.08333, 0.3037, 0.08333, 0.4362, 7.451e-08, 0.4362, 7.451e-08, 0.3037, 0.08333, 0.8862, 0.08333, 0.9625, 7.451e-08, 0.9625, 7.451e-08, 0.8862, 0.1667, 0.8862, 0.1667, 0.9625, 0.08333, 0.9625, 0.08333, 0.8862, 0.25, 0.8862, 0.25, 0.9625, 0.1667, 0.9625, 0.1667, 0.8862, 0.3333, 0.8862, 0.3333, 0.9625, 0.25, 0.9625, 0.25, 0.8862, 0.4167, 0.8862, 0.4167, 0.9625, 0.3333, 0.9625, 0.3333, 0.8862, 0.5, 0.8862, 0.5, 0.9625, 0.4167, 0.9625, 0.4167, 0.8862, 0.5833, 0.8862, 0.5833, 0.9625, 0.5, 0.9625, 0.5, 0.8862, 0.6667, 0.8862, 0.6667, 0.9625, 0.5833, 0.9625, 0.5833, 0.8862, 0.75, 0.8862, 0.75, 0.9625, 0.6667, 0.9625, 0.6667, 0.8862, 0.8333, 0.8862, 0.8333, 0.9625, 0.75, 0.9625, 0.75, 0.8862, 0.9167, 0.8862, 0.9167, 0.9625, 0.8333, 0.9625, 0.8333, 0.8862, 1.0, 0.8862, 1.0, 0.9625, 0.9167, 0.9625, 0.9167, 0.8862, 0.6458, 0.875, 0.625, 0.875, 0.75, 0.75, 0.875, 0.75, 0.625, 0.875, 0.6042, 0.875, 0.625, 0.75, 0.75, 0.75, 0.6042, 0.875, 0.638, 0.875, 0.6094, 0.75, 0.625, 0.75, 0.638, 0.875, 0.6719, 0.875, 0.5938, 0.75, 0.6094, 0.75, 0.6719, 0.875, 0.7057, 0.875, 0.5781, 0.75, 0.5938, 0.75, 0.7057, 0.875, 0.7396, 0.875, 0.5625, 0.75, 0.5781, 0.75, 0.7396, 0.875, 0.7812, 0.9375, 0.5625, 0.875, 0.5625, 0.75, 0.2813, 0.9375, 0.3229, 1.0, 0.5625, 1.0, 0.5625, 0.875, 0.3229, 0.5, 0.3724, 0.5, 0.5781, 0.0, 0.5625, 0.0, 0.3724, 0.5, 0.4219, 0.5, 0.5937, 0.0, 0.5781, 0.0, 0.4219, 0.5, 0.4714, 0.5, 0.6094, 0.0, 0.5937, 0.0, 0.4714, 0.5, 0.5208, 0.5, 0.625, 0.0, 0.6094, 0.0, 0.3333, 1.0, 0.4167, 1.0, 0.5208, 0.5, 0.4714, 0.5, 0.25, 1.0, 0.3333, 1.0, 0.4714, 0.5, 0.4219, 0.5, 0.1667, 1.0, 0.25, 1.0, 0.4219, 0.5, 0.3724, 0.5, 0.08333, 1.0, 0.1667, 1.0, 0.3724, 0.5, 0.3229, 0.5, 7.451e-08, 1.0, 0.08333, 1.0, 0.3229, 1.0, 0.2813, 0.9375, 0.9167, 1.0, 1.0, 1.0, 0.7812, 0.9375, 0.7396, 0.875, 0.8333, 1.0, 0.9167, 1.0, 0.7396, 0.875, 0.7057, 0.875, 0.75, 1.0, 0.8333, 1.0, 0.7057, 0.875, 0.6719, 0.875, 0.6667, 1.0, 0.75, 1.0, 0.6719, 0.875, 0.638, 0.875, 0.5833, 1.0, 0.6667, 1.0, 0.638, 0.875, 0.6042, 0.875, 0.5, 1.0, 0.5833, 1.0, 0.6042, 0.875, 0.625, 0.875, 0.4167, 1.0, 0.5, 1.0, 0.625, 0.875, 0.6458, 0.875, 1.0, 0.8292, 1.0, 1.0, 0.9, 1.0, 0.9, 0.8292, 0.9, 0.8292, 0.9, 1.0, 0.8, 1.0, 0.8, 0.8292, 0.8, 0.8292, 0.8, 1.0, 0.7, 1.0, 0.7, 0.8292, 0.7, 0.8292, 0.7, 1.0, 0.6, 1.0, 0.6, 0.8292, 0.6, 0.8292, 0.6, 1.0, 0.5, 1.0, 0.5, 0.8292, 0.5, 0.8292, 0.5, 1.0, 0.4, 1.0, 0.4, 0.8292, 0.4, 0.8292, 0.4, 1.0, 0.3, 1.0, 0.3, 0.8292, 0.3, 0.8292, 0.3, 1.0, 0.2, 1.0, 0.2, 0.8292, 0.2, 0.8292, 0.2, 1.0, 0.1, 1.0, 0.1, 0.8292, 0.05, 0.8292, 0.05, 1.0, -7.451e-08, 1.0, -7.451e-08, 0.8292, 0.05, 0.2812, 0.05, 0.3539, -7.451e-08, 0.3539, -7.451e-08, 0.2812, 0.2, 0.2812, 0.2, 0.3539, 0.1, 0.3539, 0.1, 0.2812, 0.3, 0.2812, 0.3, 0.3539, 0.2, 0.3539, 0.2, 0.2812, 0.4, 0.2812, 0.4, 0.3539, 0.3, 0.3539, 0.3, 0.2812, 0.5, 0.2812, 0.5, 0.3539, 0.4, 0.3539, 0.4, 0.2812, 0.6, 0.2812, 0.6, 0.3539, 0.5, 0.3539, 0.5, 0.2812, 0.7, 0.2812, 0.7, 0.3539, 0.6, 0.3539, 0.6, 0.2812, 0.8, 0.2812, 0.8, 0.3539, 0.7, 0.3539, 0.7, 0.2812, 0.9, 0.2812, 0.9, 0.3539, 0.8, 0.3539, 0.8, 0.2812, 1.0, 0.2812, 1.0, 0.3539, 0.9, 0.3539, 0.9, 0.2812, 0.05, 0.5807, 0.05, 0.6069, -7.451e-08, 0.6069, -7.451e-08, 0.5807, 0.2, 0.5807, 0.2, 0.6069, 0.1, 0.6069, 0.1, 0.5807, 0.3, 0.5807, 0.3, 0.6069, 0.2, 0.6069, 0.2, 0.5807, 0.4, 0.5807, 0.4, 0.6069, 0.3, 0.6069, 0.3, 0.5807, 0.5, 0.5807, 0.5, 0.6069, 0.4, 0.6069, 0.4, 0.5807, 0.6, 0.5807, 0.6, 0.6069, 0.5, 0.6069, 0.5, 0.5807, 0.7, 0.5807, 0.7, 0.6069, 0.6, 0.6069, 0.6, 0.5807, 0.8, 0.5807, 0.8, 0.6069, 0.7, 0.6069, 0.7, 0.5807, 0.9, 0.5807, 0.9, 0.6069, 0.8, 0.6069, 0.8, 0.5807, 1.0, 0.5807, 1.0, 0.6069, 0.9, 0.6069, 0.9, 0.5807, 0.05, 0.7262, 0.05, 0.8292, -7.451e-08, 0.8292, -7.451e-08, 0.7262, 0.2, 0.7262, 0.2, 0.8292, 0.1, 0.8292, 0.1, 0.7262, 0.3, 0.7262, 0.3, 0.8292, 0.2, 0.8292, 0.2, 0.7262, 0.4, 0.7262, 0.4, 0.8292, 0.3, 0.8292, 0.3, 0.7262, 0.5, 0.7262, 0.5, 0.8292, 0.4, 0.8292, 0.4, 0.7262, 0.6, 0.7262, 0.6, 0.8292, 0.5, 0.8292, 0.5, 0.7262, 0.7, 0.7262, 0.7, 0.8292, 0.6, 0.8292, 0.6, 0.7262, 0.8, 0.7262, 0.8, 0.8292, 0.7, 0.8292, 0.7, 0.7262, 0.9, 0.7262, 0.9, 0.8292, 0.8, 0.8292, 0.8, 0.7262, 1.0, 0.7262, 1.0, 0.8292, 0.9, 0.8292, 0.9, 0.7262, 1.0, 0.6069, 1.0, 0.7262, 0.9, 0.7262, 0.9, 0.6069, 0.9, 0.6069, 0.9, 0.7262, 0.8, 0.7262, 0.8, 0.6069, 0.8, 0.6069, 0.8, 0.7262, 0.7, 0.7262, 0.7, 0.6069, 0.7, 0.6069, 0.7, 0.7262, 0.6, 0.7262, 0.6, 0.6069, 0.6, 0.6069, 0.6, 0.7262, 0.5, 0.7262, 0.5, 0.6069, 0.5, 0.6069, 0.5, 0.7262, 0.4, 0.7262, 0.4, 0.6069, 0.4, 0.6069, 0.4, 0.7262, 0.3, 0.7262, 0.3, 0.6069, 0.3, 0.6069, 0.3, 0.7262, 0.2, 0.7262, 0.2, 0.6069, 0.2, 0.6069, 0.2, 0.7262, 0.1, 0.7262, 0.1, 0.6069, 0.05, 0.6069, 0.05, 0.7262, -7.451e-08, 0.7262, -7.451e-08, 0.6069, 1.0, 0.1086, 1.0, 0.2172, 0.9, 0.2172, 0.9, 0.1086, 0.9, 0.1086, 0.9, 0.2172, 0.8, 0.2172, 0.8, 0.1086, 0.8, 0.1086, 0.8, 0.2172, 0.7, 0.2172, 0.7, 0.1086, 0.7, 0.1086, 0.7, 0.2172, 0.6, 0.2172, 0.6, 0.1086, 0.6, 0.1086, 0.6, 0.2172, 0.5, 0.2172, 0.5, 0.1086, 0.5, 0.1086, 0.5, 0.2172, 0.4, 0.2172, 0.4, 0.1086, 0.4, 0.1086, 0.4, 0.2172, 0.3, 0.2172, 0.3, 0.1086, 0.3, 0.1086, 0.3, 0.2172, 0.2, 0.2172, 0.2, 0.1086, 0.2, 0.1086, 0.2, 0.2172, 0.1, 0.2172, 0.1, 0.1086, 0.05, 0.1086, 0.05, 0.2172, -7.451e-08, 0.2172, -7.451e-08, 0.1086, 1.0, 0.3539, 1.0, 0.4153, 0.9, 0.4153, 0.9, 0.3539, 0.9, 0.3539, 0.9, 0.4153, 0.8, 0.4153, 0.8, 0.3539, 0.8, 0.3539, 0.8, 0.4153, 0.7, 0.4153, 0.7, 0.3539, 0.7, 0.3539, 0.7, 0.4153, 0.6, 0.4153, 0.6, 0.3539, 0.6, 0.3539, 0.6, 0.4153, 0.5, 0.4153, 0.5, 0.3539, 0.5, 0.3539, 0.5, 0.4153, 0.4, 0.4153, 0.4, 0.3539, 0.4, 0.3539, 0.4, 0.4153, 0.3, 0.4153, 0.3, 0.3539, 0.3, 0.3539, 0.3, 0.4153, 0.2, 0.4153, 0.2, 0.3539, 0.2, 0.3539, 0.2, 0.4153, 0.1, 0.4153, 0.1, 0.3539, 0.05, 0.3539, 0.05, 0.4153, -7.451e-08, 0.4153, -7.451e-08, 0.3539, 0.05, 0.01369, 0.05, 0.1086, -7.451e-08, 0.1086, -7.451e-08, 0.01369, 0.2, 0.01369, 0.2, 0.1086, 0.1, 0.1086, 0.1, 0.01369, 0.3, 0.01369, 0.3, 0.1086, 0.2, 0.1086, 0.2, 0.01369, 0.4, 0.01369, 0.4, 0.1086, 0.3, 0.1086, 0.3, 0.01369, 0.5, 0.01369, 0.5, 0.1086, 0.4, 0.1086, 0.4, 0.01369, 0.6, 0.01369, 0.6, 0.1086, 0.5, 0.1086, 0.5, 0.01369, 0.7, 0.01369, 0.7, 0.1086, 0.6, 0.1086, 0.6, 0.01369, 0.8, 0.01369, 0.8, 0.1086, 0.7, 0.1086, 0.7, 0.01369, 0.9, 0.01369, 0.9, 0.1086, 0.8, 0.1086, 0.8, 0.01369, 1.0, 0.01369, 1.0, 0.1086, 0.9, 0.1086, 0.9, 0.01369, 1.0, 0.2172, 1.0, 0.2812, 0.9, 0.2812, 0.9, 0.2172, 0.9, 0.2172, 0.9, 0.2812, 0.8, 0.2812, 0.8, 0.2172, 0.8, 0.2172, 0.8, 0.2812, 0.7, 0.2812, 0.7, 0.2172, 0.7, 0.2172, 0.7, 0.2812, 0.6, 0.2812, 0.6, 0.2172, 0.6, 0.2172, 0.6, 0.2812, 0.5, 0.2812, 0.5, 0.2172, 0.5, 0.2172, 0.5, 0.2812, 0.4, 0.2812, 0.4, 0.2172, 0.4, 0.2172, 0.4, 0.2812, 0.3, 0.2812, 0.3, 0.2172, 0.3, 0.2172, 0.3, 0.2812, 0.2, 0.2812, 0.2, 0.2172, 0.2, 0.2172, 0.2, 0.2812, 0.1, 0.2812, 0.1, 0.2172, 0.05, 0.2172, 0.05, 0.2812, -7.451e-08, 0.2812, -7.451e-08, 0.2172, 1.0, 0.562, 1.0, 0.5807, 0.9, 0.5807, 0.9, 0.562, 0.9, 0.562, 0.9, 0.5807, 0.8, 0.5807, 0.8, 0.562, 0.8, 0.562, 0.8, 0.5807, 0.7, 0.5807, 0.7, 0.562, 0.7, 0.562, 0.7, 0.5807, 0.6, 0.5807, 0.6, 0.562, 0.6, 0.562, 0.6, 0.5807, 0.5, 0.5807, 0.5, 0.562, 0.5, 0.562, 0.5, 0.5807, 0.4, 0.5807, 0.4, 0.562, 0.4, 0.562, 0.4, 0.5807, 0.3, 0.5807, 0.3, 0.562, 0.3, 0.562, 0.3, 0.5807, 0.2, 0.5807, 0.2, 0.562, 0.2, 0.562, 0.2, 0.5807, 0.1, 0.5807, 0.1, 0.562, 0.05, 0.562, 0.05, 0.5807, -7.451e-08, 0.5807, -7.451e-08, 0.562, 0.05, 0.4153, 0.05, 0.562, -7.451e-08, 0.562, -7.451e-08, 0.4153, 0.2, 0.4153, 0.2, 0.562, 0.1, 0.562, 0.1, 0.4153, 0.3, 0.4153, 0.3, 0.562, 0.2, 0.562, 0.2, 0.4153, 0.4, 0.4153, 0.4, 0.562, 0.3, 0.562, 0.3, 0.4153, 0.5, 0.4153, 0.5, 0.562, 0.4, 0.562, 0.4, 0.4153, 0.6, 0.4153, 0.6, 0.562, 0.5, 0.562, 0.5, 0.4153, 0.7, 0.4153, 0.7, 0.562, 0.6, 0.562, 0.6, 0.4153, 0.8, 0.4153, 0.8, 0.562, 0.7, 0.562, 0.7, 0.4153, 0.9, 0.4153, 0.9, 0.562, 0.8, 0.562, 0.8, 0.4153, 1.0, 0.4153, 1.0, 0.562, 0.9, 0.562, 0.9, 0.4153, 1.0, 0.0, 1.0, 0.01369, 0.9, 0.01369, 0.9, 0.0, 0.9, 0.0, 0.9, 0.01369, 0.8, 0.01369, 0.8, 0.0, 0.8, 0.0, 0.8, 0.01369, 0.7, 0.01369, 0.7, 0.0, 0.7, 0.0, 0.7, 0.01369, 0.6, 0.01369, 0.6, 0.0, 0.6, 0.0, 0.6, 0.01369, 0.5, 0.01369, 0.5, 0.0, 0.5, 0.0, 0.5, 0.01369, 0.4, 0.01369, 0.4, 0.0, 0.4, 0.0, 0.4, 0.01369, 0.3, 0.01369, 0.3, 0.0, 0.3, 0.0, 0.3, 0.01369, 0.2, 0.01369, 0.2, 0.0, 0.2, 0.0, 0.2, 0.01369, 0.1, 0.01369, 0.1, 0.0, 0.05, 0.0, 0.05, 0.01369, -7.451e-08, 0.01369, -7.451e-08, 0.0, 0.4917, 0.8333, 0.4375, 0.75, 0.4375, 0.875, 0.4583, 0.9167, 0.2635, 0.4055, 0.1, 1.0, 0.2, 1.0, 0.2583, 0.6667, 0.2616, 0.4991, 0.05, 1.0, 0.1875, 0.75, 0.25, 0.75, -7.451e-08, 1.0, 0.4583, 0.9167, 0.4375, 0.875, 0.4375, 1.0, 0.425, 1.0, 0.425, 0.3333, 0.4375, 0.0, 0.4062, 0.0, 0.3708, 0.3333, 0.6021, 0.9167, 0.7, 1.0, 0.8, 1.0, 0.6583, 0.9167, 0.5042, 0.8333, 0.4062, 0.75, 0.4375, 0.75, 0.4917, 0.8333, 0.9, 1.0, 1.0, 1.0, 0.25, 0.75, 0.375, 0.75, 0.3708, 0.3333, 0.4062, 0.0, 0.375, 0.0, 0.3167, 0.3333, 0.3, 1.0, 0.3354, 0.6667, 0.2583, 0.6667, 0.2, 1.0, 0.3354, 0.6667, 0.3708, 0.3333, 0.3167, 0.3333, 0.2583, 0.6667, 0.7, 1.0, 0.6021, 0.9167, 0.5458, 0.9167, 0.6, 1.0, 0.6021, 0.9167, 0.5042, 0.8333, 0.4917, 0.8333, 0.5458, 0.9167, 0.5107, 0.8333, 0.6583, 0.9167, 0.5167, 0.8333, 0.3846, 0.75, 0.4, 1.0, 0.4125, 0.6667, 0.3354, 0.6667, 0.3, 1.0, 0.4125, 0.6667, 0.425, 0.3333, 0.3708, 0.3333, 0.3354, 0.6667, 0.5, 1.0, 0.4792, 0.9583, 0.4125, 1.0, 0.4, 1.0, 0.4792, 0.9583, 0.4583, 0.9167, 0.425, 1.0, 0.4125, 1.0, 0.6, 1.0, 0.5458, 0.9167, 0.4792, 0.9583, 0.5, 1.0, 0.5458, 0.9167, 0.4917, 0.8333, 0.4583, 0.9167, 0.4792, 0.9583, 0.6484, 0.6335, 0.6483, 0.6562, 0.625, 0.6562, 0.625, 0.625, 0.854, 0.6797, 0.854, 0.6562, 0.875, 0.6562, 0.875, 0.6875, 0.375, 0.0625, 0.4062, 0.0625, 0.4062, 0.09375, 0.375, 0.09375, 0.375, 0.625, 0.4063, 0.625, 0.4062, 0.6563, 0.375, 0.6562, 0.5938, 0.0625, 0.6094, 0.0625, 0.6094, 0.09375, 0.5938, 0.09375, 0.5938, 0.625, 0.6094, 0.625, 0.6094, 0.6562, 0.5938, 0.6562, 0.1875, 0.625, 0.25, 0.625, 0.25, 0.6563, 0.1875, 0.6562, 0.5625, 0.0625, 0.5781, 0.0625, 0.5781, 0.09375, 0.5625, 0.09375, 0.5625, 0.625, 0.5781, 0.625, 0.5781, 0.6562, 0.5625, 0.6562, 0.6094, 0.625, 0.625, 0.625, 0.625, 0.6562, 0.6094, 0.6562, 0.25, 0.625, 0.375, 0.625, 0.375, 0.6562, 0.25, 0.6563, 0.4688, 0.625, 0.5, 0.625, 0.5, 0.6563, 0.4687, 0.6562, 0.4063, 0.625, 0.4375, 0.625, 0.4375, 0.6562, 0.4062, 0.6563, 0.4493, 0.625, 0.4688, 0.625, 0.4687, 0.6562, 0.4493, 0.6562, 0.5, 0.625, 0.5625, 0.625, 0.5625, 0.6562, 0.5, 0.6563, 0.5781, 0.625, 0.5938, 0.625, 0.5938, 0.6562, 0.5781, 0.6562, 0.5781, 0.0625, 0.5938, 0.0625, 0.5938, 0.09375, 0.5781, 0.09375, 0.5, 0.0625, 0.5625, 0.0625, 0.5625, 0.09375, 0.5, 0.09375, 0.4493, 0.0625, 0.4687, 0.0625, 0.4687, 0.09375, 0.4493, 0.09375, 0.4062, 0.0625, 0.4375, 0.0625, 0.4375, 0.09375, 0.4062, 0.09375, 0.4687, 0.0625, 0.5, 0.0625, 0.5, 0.09375, 0.4687, 0.09375, 0.6094, 0.0625, 0.625, 0.0625, 0.625, 0.09375, 0.6094, 0.09375, 0.4375, 0.0625, 0.4493, 0.0625, 0.4493, 0.09375, 0.4375, 0.09375, 0.4375, 0.625, 0.4493, 0.625, 0.4493, 0.6562, 0.4375, 0.6562, 0.4375, 0.6875, 0.4493, 0.6875, 0.4493, 0.7188, 0.4375, 0.7188, 0.4375, 0.0, 0.4493, 0.0, 0.4493, 0.03125, 0.4375, 0.03125, 0.4375, 0.75, 0.4493, 0.75, 0.4493, 0.875, 0.4375, 0.875, 0.4375, 0.6562, 0.4493, 0.6562, 0.4493, 0.6875, 0.4375, 0.6875, 0.4375, 0.03125, 0.4493, 0.03125, 0.4493, 0.0625, 0.4375, 0.0625, 0.4375, 0.09375, 0.4493, 0.09375, 0.4493, 0.125, 0.4375, 0.125, 0.4375, 0.875, 0.4493, 0.875, 0.4493, 1.0, 0.4375, 1.0, 0.4375, 0.7188, 0.4493, 0.7188, 0.4493, 0.75, 0.4375, 0.75, 0.125, 0.625, 0.1875, 0.625, 0.1875, 0.6562, 0.125, 0.6562, 0.5042, 0.8333, 0.6021, 0.9167, 0.6583, 0.9167, 0.5107, 0.8333, 0.1, 0.0, 0.1, 0.01369, 0.05, 0.01369, 0.05, 0.0, 0.1, 0.4153, 0.1, 0.562, 0.05, 0.562, 0.05, 0.4153, 0.1, 0.562, 0.1, 0.5807, 0.05, 0.5807, 0.05, 0.562, 0.1, 0.2172, 0.1, 0.2812, 0.05, 0.2812, 0.05, 0.2172, 0.1, 0.01369, 0.1, 0.1086, 0.05, 0.1086, 0.05, 0.01369, 0.1, 0.3539, 0.1, 0.4153, 0.05, 0.4153, 0.05, 0.3539, 0.1, 0.1086, 0.1, 0.2172, 0.05, 0.2172, 0.05, 0.1086, 0.1, 0.6069, 0.1, 0.7262, 0.05, 0.7262, 0.05, 0.6069, 0.1, 0.7262, 0.1, 0.8292, 0.05, 0.8292, 0.05, 0.7262, 0.1, 0.5807, 0.1, 0.6069, 0.05, 0.6069, 0.05, 0.5807, 0.1, 0.2812, 0.1, 0.3539, 0.05, 0.3539, 0.05, 0.2812, 0.1, 0.8292, 0.1, 1.0, 0.05, 1.0, 0.05, 0.8292, 0.125, 0.6875, 0.1875, 0.6875, 0.1875, 0.7188, 0.125, 0.7188, 0.125, 0.7188, 0.1875, 0.7188, 0.1875, 0.75, 0.125, 0.75, 0.125, 0.6562, 0.1875, 0.6562, 0.1875, 0.6875, 0.125, 0.6875, 0.1, 1.0, 0.1149, 0.8514, 0.1875, 0.75, 0.05, 1.0, 0.9, 1.0, 0.375, 0.75, 0.6583, 0.9167, 0.8, 1.0, 0.2742, 0.391, 0.2616, 0.4991, 0.2583, 0.6667, 0.3167, 0.3333, 0.2742, 0.391, 0.3167, 0.3333, 0.125, 0.75, 0.1875, 0.75, 0.4062, 0.75, 0.5042, 0.8333, 0.5107, 0.8333, 0.3846, 0.75])
me_cube_001.update()

# ---- objects
ob_empty = bpy.data.objects.new('Empty', None)
ob_empty_001 = bpy.data.objects.new('Empty.001', None)
ob_torso = bpy.data.objects.new('torso', me_cube_001)

# ---- transforms, parenting, visibility, modifiers, constraints
ob_empty.location = (-5.533e-16, 5.474, -2.492)
ob_empty.rotation_euler = (1.571, -0.0, 1.571)
ob_empty.scale = (3.465, 3.465, 3.465)
ob_empty.empty_display_type = 'IMAGE'
ob_empty.empty_display_size = 5.0
ob_empty.empty_image_depth = 'BACK'
ob_empty.show_empty_image_perspective = False
ob_empty.empty_image_side = 'FRONT'
ob_empty_001.location = (-0.3741, 3.223e-07, -2.641)
ob_empty_001.rotation_euler = (1.571, -0.0, -0.0)
ob_empty_001.scale = (3.401, 3.401, 3.401)
ob_empty_001.empty_display_type = 'IMAGE'
ob_empty_001.empty_display_size = 5.0
ob_empty_001.empty_image_depth = 'BACK'
ob_empty_001.show_empty_image_perspective = False
ob_empty_001.empty_image_side = 'FRONT'
ob_torso.location = (0.0, 0.0, 0.0)
_m = ob_torso.modifiers.new('Mirror', 'MIRROR')
_m.use_axis = (False, True, False)
_m.use_clip = True

# ---- collection membership
col_referencia.objects.link(ob_empty)
col_referencia.objects.link(ob_empty_001)
col_referencia.objects.link(ob_torso)

# ---- scene / render settings (as saved in the file)
scene.frame_start = 1; scene.frame_end = 250; scene.frame_set(1)
scene.render.engine = 'BLENDER_EEVEE_NEXT'
scene.cycles.sampling_pattern = 'TABULATED_SOBOL'
scene.cycles.use_light_tree = False
scene.view_settings.view_transform = 'Filmic'
bpy.context.view_layer.update()

# ---- added for rendering (the .blend has no active camera and no usable light): camera, sun
cam_auto = bpy.data.cameras.new('AutoCamera')
cam_auto.lens = 50.0
cam_auto.sensor_width = 36.0
cam_auto.clip_end = 1000.0
ob_auto_camera = bpy.data.objects.new('AutoCamera', cam_auto)
scene.collection.objects.link(ob_auto_camera)
ob_auto_camera.location = (13.8083, -16.7049, 9.6258)
ob_auto_camera.rotation_euler = (1.09748, -7.21219e-08, 0.694738)
scene.camera = ob_auto_camera
light_auto_sun = bpy.data.lights.new('AutoSun', 'SUN')
light_auto_sun.energy = 3.0
light_auto_sun.angle = 0.0523599
ob_auto_sun = bpy.data.objects.new('AutoSun', light_auto_sun)
scene.collection.objects.link(ob_auto_sun)
ob_auto_sun.rotation_euler = (0.872665, 0.174533, 0.523599)
bpy.context.view_layer.update()
